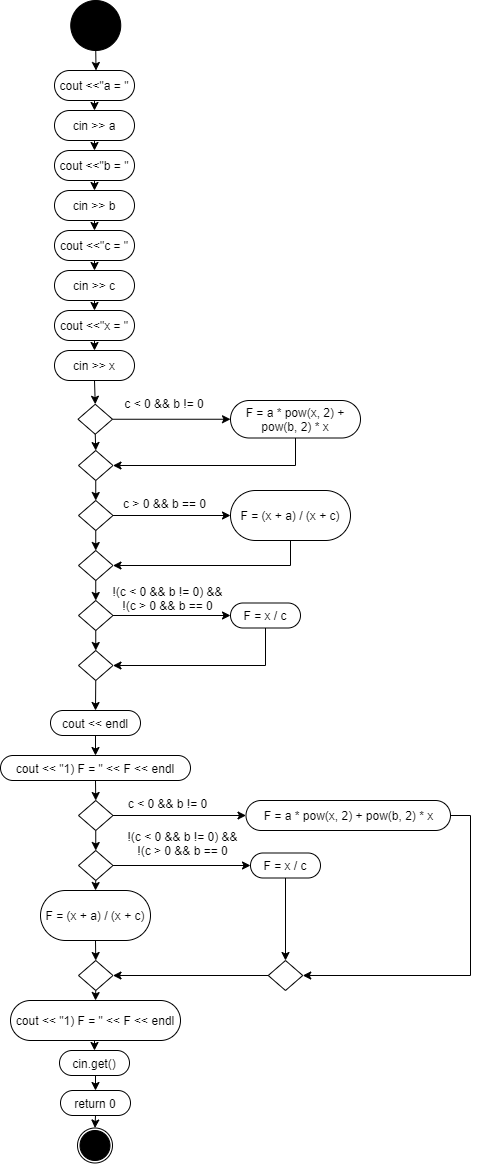

The diagram above was exported from draw.io. Its source (the exported page's mxGraphModel, read from the mxfile embedded in the PNG):
<mxGraphModel dx="1996" dy="1096" grid="1" gridSize="10" guides="1" tooltips="1" connect="1" arrows="1" fold="1" page="1" pageScale="1" pageWidth="827" pageHeight="1169" math="0" shadow="0">
  <root>
    <mxCell id="0" />
    <mxCell id="1" parent="0" />
    <mxCell id="4sxEuYs6A65DSVFYJIvA-70" value="" style="edgeStyle=orthogonalEdgeStyle;rounded=0;orthogonalLoop=1;jettySize=auto;html=1;exitX=0.5;exitY=1;exitDx=0;exitDy=0;entryX=0.519;entryY=0;entryDx=0;entryDy=0;entryPerimeter=0;" edge="1" parent="1" source="4sxEuYs6A65DSVFYJIvA-71" target="4sxEuYs6A65DSVFYJIvA-150">
      <mxGeometry relative="1" as="geometry">
        <mxPoint x="426" y="50" as="sourcePoint" />
        <mxPoint x="415.5" y="70" as="targetPoint" />
        <Array as="points" />
      </mxGeometry>
    </mxCell>
    <mxCell id="4sxEuYs6A65DSVFYJIvA-71" value="" style="ellipse;whiteSpace=wrap;html=1;aspect=fixed;fillColor=#000000;" vertex="1" parent="1">
      <mxGeometry x="390.25" width="50" height="50" as="geometry" />
    </mxCell>
    <mxCell id="4sxEuYs6A65DSVFYJIvA-76" style="edgeStyle=orthogonalEdgeStyle;rounded=0;orthogonalLoop=1;jettySize=auto;html=1;exitX=1;exitY=0.5;exitDx=0;exitDy=0;entryX=0;entryY=0.5;entryDx=0;entryDy=0;" edge="1" parent="1" source="4sxEuYs6A65DSVFYJIvA-78" target="4sxEuYs6A65DSVFYJIvA-80">
      <mxGeometry relative="1" as="geometry">
        <Array as="points">
          <mxPoint x="432" y="419" />
        </Array>
      </mxGeometry>
    </mxCell>
    <mxCell id="4sxEuYs6A65DSVFYJIvA-77" style="edgeStyle=orthogonalEdgeStyle;rounded=0;orthogonalLoop=1;jettySize=auto;html=1;exitX=0.5;exitY=1;exitDx=0;exitDy=0;entryX=0.5;entryY=0;entryDx=0;entryDy=0;" edge="1" parent="1" source="4sxEuYs6A65DSVFYJIvA-78" target="4sxEuYs6A65DSVFYJIvA-82">
      <mxGeometry relative="1" as="geometry">
        <mxPoint x="415.42857142857144" y="450" as="targetPoint" />
      </mxGeometry>
    </mxCell>
    <mxCell id="4sxEuYs6A65DSVFYJIvA-78" value="" style="rhombus;whiteSpace=wrap;html=1;fillColor=#FFFFFF;" vertex="1" parent="1">
      <mxGeometry x="397.5" y="403.75" width="34.5" height="30" as="geometry" />
    </mxCell>
    <mxCell id="4sxEuYs6A65DSVFYJIvA-79" style="edgeStyle=orthogonalEdgeStyle;rounded=0;orthogonalLoop=1;jettySize=auto;html=1;exitX=0.5;exitY=1;exitDx=0;exitDy=0;entryX=1;entryY=0.5;entryDx=0;entryDy=0;" edge="1" parent="1" source="4sxEuYs6A65DSVFYJIvA-80" target="4sxEuYs6A65DSVFYJIvA-82">
      <mxGeometry relative="1" as="geometry" />
    </mxCell>
    <mxCell id="4sxEuYs6A65DSVFYJIvA-80" value="F = a * pow(x, 2) + pow(b, 2) * x" style="rounded=1;whiteSpace=wrap;html=1;fillColor=#FFFFFF;arcSize=50;" vertex="1" parent="1">
      <mxGeometry x="550" y="400" width="130" height="37.5" as="geometry" />
    </mxCell>
    <mxCell id="4sxEuYs6A65DSVFYJIvA-81" style="edgeStyle=orthogonalEdgeStyle;rounded=0;orthogonalLoop=1;jettySize=auto;html=1;exitX=0.5;exitY=1;exitDx=0;exitDy=0;entryX=0.5;entryY=0;entryDx=0;entryDy=0;" edge="1" parent="1" source="4sxEuYs6A65DSVFYJIvA-82" target="4sxEuYs6A65DSVFYJIvA-85">
      <mxGeometry relative="1" as="geometry" />
    </mxCell>
    <mxCell id="4sxEuYs6A65DSVFYJIvA-82" value="" style="rhombus;whiteSpace=wrap;html=1;fillColor=#FFFFFF;" vertex="1" parent="1">
      <mxGeometry x="398" y="450" width="34.5" height="30" as="geometry" />
    </mxCell>
    <mxCell id="4sxEuYs6A65DSVFYJIvA-83" style="edgeStyle=orthogonalEdgeStyle;rounded=0;orthogonalLoop=1;jettySize=auto;html=1;exitX=1;exitY=0.5;exitDx=0;exitDy=0;entryX=0;entryY=0.5;entryDx=0;entryDy=0;" edge="1" parent="1" source="4sxEuYs6A65DSVFYJIvA-85" target="4sxEuYs6A65DSVFYJIvA-87">
      <mxGeometry relative="1" as="geometry" />
    </mxCell>
    <mxCell id="4sxEuYs6A65DSVFYJIvA-84" style="edgeStyle=orthogonalEdgeStyle;rounded=0;orthogonalLoop=1;jettySize=auto;html=1;exitX=0.5;exitY=1;exitDx=0;exitDy=0;entryX=0.5;entryY=0;entryDx=0;entryDy=0;" edge="1" parent="1" source="4sxEuYs6A65DSVFYJIvA-85" target="4sxEuYs6A65DSVFYJIvA-89">
      <mxGeometry relative="1" as="geometry" />
    </mxCell>
    <mxCell id="4sxEuYs6A65DSVFYJIvA-85" value="" style="rhombus;whiteSpace=wrap;html=1;fillColor=#FFFFFF;" vertex="1" parent="1">
      <mxGeometry x="398" y="500" width="34.5" height="30" as="geometry" />
    </mxCell>
    <mxCell id="4sxEuYs6A65DSVFYJIvA-86" style="edgeStyle=orthogonalEdgeStyle;rounded=0;orthogonalLoop=1;jettySize=auto;html=1;exitX=0.5;exitY=1;exitDx=0;exitDy=0;entryX=1;entryY=0.5;entryDx=0;entryDy=0;" edge="1" parent="1" source="4sxEuYs6A65DSVFYJIvA-87" target="4sxEuYs6A65DSVFYJIvA-89">
      <mxGeometry relative="1" as="geometry" />
    </mxCell>
    <mxCell id="4sxEuYs6A65DSVFYJIvA-87" value="F = (x + a) / (x + c)" style="rounded=1;whiteSpace=wrap;html=1;fillColor=#FFFFFF;arcSize=50;" vertex="1" parent="1">
      <mxGeometry x="550" y="490" width="120" height="50" as="geometry" />
    </mxCell>
    <mxCell id="4sxEuYs6A65DSVFYJIvA-88" style="edgeStyle=orthogonalEdgeStyle;rounded=0;orthogonalLoop=1;jettySize=auto;html=1;exitX=0.5;exitY=1;exitDx=0;exitDy=0;entryX=0.5;entryY=0;entryDx=0;entryDy=0;" edge="1" parent="1" source="4sxEuYs6A65DSVFYJIvA-89" target="4sxEuYs6A65DSVFYJIvA-92">
      <mxGeometry relative="1" as="geometry" />
    </mxCell>
    <mxCell id="4sxEuYs6A65DSVFYJIvA-89" value="" style="rhombus;whiteSpace=wrap;html=1;fillColor=#FFFFFF;" vertex="1" parent="1">
      <mxGeometry x="398" y="550" width="34.5" height="30" as="geometry" />
    </mxCell>
    <mxCell id="4sxEuYs6A65DSVFYJIvA-90" style="edgeStyle=orthogonalEdgeStyle;rounded=0;orthogonalLoop=1;jettySize=auto;html=1;exitX=1;exitY=0.5;exitDx=0;exitDy=0;entryX=0;entryY=0.5;entryDx=0;entryDy=0;" edge="1" parent="1" source="4sxEuYs6A65DSVFYJIvA-92" target="4sxEuYs6A65DSVFYJIvA-96">
      <mxGeometry relative="1" as="geometry" />
    </mxCell>
    <mxCell id="4sxEuYs6A65DSVFYJIvA-91" style="edgeStyle=orthogonalEdgeStyle;rounded=0;orthogonalLoop=1;jettySize=auto;html=1;exitX=0.5;exitY=1;exitDx=0;exitDy=0;entryX=0.5;entryY=0;entryDx=0;entryDy=0;" edge="1" parent="1" source="4sxEuYs6A65DSVFYJIvA-92" target="4sxEuYs6A65DSVFYJIvA-94">
      <mxGeometry relative="1" as="geometry" />
    </mxCell>
    <mxCell id="4sxEuYs6A65DSVFYJIvA-92" value="" style="rhombus;whiteSpace=wrap;html=1;fillColor=#FFFFFF;" vertex="1" parent="1">
      <mxGeometry x="398" y="600" width="34.5" height="30" as="geometry" />
    </mxCell>
    <mxCell id="4sxEuYs6A65DSVFYJIvA-93" style="edgeStyle=orthogonalEdgeStyle;rounded=0;orthogonalLoop=1;jettySize=auto;html=1;exitX=0.5;exitY=1;exitDx=0;exitDy=0;entryX=0.5;entryY=0;entryDx=0;entryDy=0;" edge="1" parent="1" source="4sxEuYs6A65DSVFYJIvA-94" target="4sxEuYs6A65DSVFYJIvA-98">
      <mxGeometry relative="1" as="geometry" />
    </mxCell>
    <mxCell id="4sxEuYs6A65DSVFYJIvA-94" value="" style="rhombus;whiteSpace=wrap;html=1;fillColor=#FFFFFF;" vertex="1" parent="1">
      <mxGeometry x="398" y="650" width="34.5" height="30" as="geometry" />
    </mxCell>
    <mxCell id="4sxEuYs6A65DSVFYJIvA-95" style="edgeStyle=orthogonalEdgeStyle;rounded=0;orthogonalLoop=1;jettySize=auto;html=1;exitX=0.5;exitY=1;exitDx=0;exitDy=0;entryX=1;entryY=0.5;entryDx=0;entryDy=0;" edge="1" parent="1" source="4sxEuYs6A65DSVFYJIvA-96" target="4sxEuYs6A65DSVFYJIvA-94">
      <mxGeometry relative="1" as="geometry" />
    </mxCell>
    <mxCell id="4sxEuYs6A65DSVFYJIvA-96" value="F = x / c" style="rounded=1;whiteSpace=wrap;html=1;fillColor=#FFFFFF;arcSize=50;" vertex="1" parent="1">
      <mxGeometry x="550" y="602.5" width="70" height="25" as="geometry" />
    </mxCell>
    <mxCell id="4sxEuYs6A65DSVFYJIvA-97" style="edgeStyle=orthogonalEdgeStyle;rounded=0;orthogonalLoop=1;jettySize=auto;html=1;exitX=0.5;exitY=1;exitDx=0;exitDy=0;entryX=0.5;entryY=0;entryDx=0;entryDy=0;" edge="1" parent="1" source="4sxEuYs6A65DSVFYJIvA-98" target="4sxEuYs6A65DSVFYJIvA-100">
      <mxGeometry relative="1" as="geometry" />
    </mxCell>
    <mxCell id="4sxEuYs6A65DSVFYJIvA-98" value="cout &amp;lt;&amp;lt; endl" style="rounded=1;whiteSpace=wrap;html=1;fillColor=#FFFFFF;arcSize=50;" vertex="1" parent="1">
      <mxGeometry x="370" y="710" width="90" height="25" as="geometry" />
    </mxCell>
    <mxCell id="4sxEuYs6A65DSVFYJIvA-99" style="edgeStyle=orthogonalEdgeStyle;rounded=0;orthogonalLoop=1;jettySize=auto;html=1;exitX=0.5;exitY=1;exitDx=0;exitDy=0;entryX=0.5;entryY=0;entryDx=0;entryDy=0;" edge="1" parent="1" source="4sxEuYs6A65DSVFYJIvA-100" target="4sxEuYs6A65DSVFYJIvA-103">
      <mxGeometry relative="1" as="geometry" />
    </mxCell>
    <mxCell id="4sxEuYs6A65DSVFYJIvA-100" value="cout &amp;lt;&amp;lt; &quot;1) F = &quot; &amp;lt;&amp;lt; F &amp;lt;&amp;lt; endl" style="rounded=1;whiteSpace=wrap;html=1;fillColor=#FFFFFF;arcSize=50;" vertex="1" parent="1">
      <mxGeometry x="320" y="755" width="190" height="25" as="geometry" />
    </mxCell>
    <mxCell id="4sxEuYs6A65DSVFYJIvA-101" style="edgeStyle=orthogonalEdgeStyle;rounded=0;orthogonalLoop=1;jettySize=auto;html=1;exitX=0.5;exitY=1;exitDx=0;exitDy=0;entryX=0.5;entryY=0;entryDx=0;entryDy=0;" edge="1" parent="1" source="4sxEuYs6A65DSVFYJIvA-103" target="4sxEuYs6A65DSVFYJIvA-106">
      <mxGeometry relative="1" as="geometry" />
    </mxCell>
    <mxCell id="4sxEuYs6A65DSVFYJIvA-102" style="edgeStyle=orthogonalEdgeStyle;rounded=0;orthogonalLoop=1;jettySize=auto;html=1;exitX=1;exitY=0.5;exitDx=0;exitDy=0;entryX=0;entryY=0.5;entryDx=0;entryDy=0;" edge="1" parent="1" source="4sxEuYs6A65DSVFYJIvA-103" target="4sxEuYs6A65DSVFYJIvA-112">
      <mxGeometry relative="1" as="geometry" />
    </mxCell>
    <mxCell id="4sxEuYs6A65DSVFYJIvA-103" value="" style="rhombus;whiteSpace=wrap;html=1;fillColor=#FFFFFF;" vertex="1" parent="1">
      <mxGeometry x="398" y="800" width="34.5" height="30" as="geometry" />
    </mxCell>
    <mxCell id="4sxEuYs6A65DSVFYJIvA-104" style="edgeStyle=orthogonalEdgeStyle;rounded=0;orthogonalLoop=1;jettySize=auto;html=1;exitX=0.5;exitY=1;exitDx=0;exitDy=0;entryX=0.5;entryY=0;entryDx=0;entryDy=0;" edge="1" parent="1" source="4sxEuYs6A65DSVFYJIvA-106" target="4sxEuYs6A65DSVFYJIvA-108">
      <mxGeometry relative="1" as="geometry" />
    </mxCell>
    <mxCell id="4sxEuYs6A65DSVFYJIvA-105" style="edgeStyle=orthogonalEdgeStyle;rounded=0;orthogonalLoop=1;jettySize=auto;html=1;exitX=1;exitY=0.5;exitDx=0;exitDy=0;entryX=0;entryY=0.5;entryDx=0;entryDy=0;" edge="1" parent="1" source="4sxEuYs6A65DSVFYJIvA-106" target="4sxEuYs6A65DSVFYJIvA-114">
      <mxGeometry relative="1" as="geometry" />
    </mxCell>
    <mxCell id="4sxEuYs6A65DSVFYJIvA-106" value="" style="rhombus;whiteSpace=wrap;html=1;fillColor=#FFFFFF;" vertex="1" parent="1">
      <mxGeometry x="398" y="850" width="34.5" height="30" as="geometry" />
    </mxCell>
    <mxCell id="4sxEuYs6A65DSVFYJIvA-107" style="edgeStyle=orthogonalEdgeStyle;rounded=0;orthogonalLoop=1;jettySize=auto;html=1;exitX=0.5;exitY=1;exitDx=0;exitDy=0;entryX=0.5;entryY=0;entryDx=0;entryDy=0;" edge="1" parent="1" source="4sxEuYs6A65DSVFYJIvA-108" target="4sxEuYs6A65DSVFYJIvA-110">
      <mxGeometry relative="1" as="geometry" />
    </mxCell>
    <mxCell id="4sxEuYs6A65DSVFYJIvA-108" value="F = (x + a) / (x + c)" style="rounded=1;whiteSpace=wrap;html=1;fillColor=#FFFFFF;arcSize=50;" vertex="1" parent="1">
      <mxGeometry x="360" y="890" width="110" height="50" as="geometry" />
    </mxCell>
    <mxCell id="4sxEuYs6A65DSVFYJIvA-132" style="edgeStyle=orthogonalEdgeStyle;rounded=0;orthogonalLoop=1;jettySize=auto;html=1;exitX=0.5;exitY=1;exitDx=0;exitDy=0;entryX=0.5;entryY=0;entryDx=0;entryDy=0;" edge="1" parent="1" source="4sxEuYs6A65DSVFYJIvA-110" target="4sxEuYs6A65DSVFYJIvA-130">
      <mxGeometry relative="1" as="geometry" />
    </mxCell>
    <mxCell id="4sxEuYs6A65DSVFYJIvA-110" value="" style="rhombus;whiteSpace=wrap;html=1;fillColor=#FFFFFF;" vertex="1" parent="1">
      <mxGeometry x="398" y="960" width="34.5" height="30" as="geometry" />
    </mxCell>
    <mxCell id="4sxEuYs6A65DSVFYJIvA-111" style="edgeStyle=orthogonalEdgeStyle;rounded=0;orthogonalLoop=1;jettySize=auto;html=1;exitX=1;exitY=0.5;exitDx=0;exitDy=0;entryX=1;entryY=0.5;entryDx=0;entryDy=0;" edge="1" parent="1" source="4sxEuYs6A65DSVFYJIvA-112" target="4sxEuYs6A65DSVFYJIvA-116">
      <mxGeometry relative="1" as="geometry" />
    </mxCell>
    <mxCell id="4sxEuYs6A65DSVFYJIvA-112" value="F = a * pow(x, 2) + pow(b, 2) * x" style="rounded=1;whiteSpace=wrap;html=1;fillColor=#FFFFFF;arcSize=50;" vertex="1" parent="1">
      <mxGeometry x="565.5" y="800" width="204.5" height="30" as="geometry" />
    </mxCell>
    <mxCell id="4sxEuYs6A65DSVFYJIvA-113" style="edgeStyle=orthogonalEdgeStyle;rounded=0;orthogonalLoop=1;jettySize=auto;html=1;exitX=0.5;exitY=1;exitDx=0;exitDy=0;entryX=0.5;entryY=0;entryDx=0;entryDy=0;" edge="1" parent="1" source="4sxEuYs6A65DSVFYJIvA-114" target="4sxEuYs6A65DSVFYJIvA-116">
      <mxGeometry relative="1" as="geometry" />
    </mxCell>
    <mxCell id="4sxEuYs6A65DSVFYJIvA-114" value="F = x / c" style="rounded=1;whiteSpace=wrap;html=1;fillColor=#FFFFFF;arcSize=50;" vertex="1" parent="1">
      <mxGeometry x="570" y="852.5" width="70" height="25" as="geometry" />
    </mxCell>
    <mxCell id="4sxEuYs6A65DSVFYJIvA-115" style="edgeStyle=orthogonalEdgeStyle;rounded=0;orthogonalLoop=1;jettySize=auto;html=1;exitX=0;exitY=0.5;exitDx=0;exitDy=0;entryX=1;entryY=0.5;entryDx=0;entryDy=0;" edge="1" parent="1" source="4sxEuYs6A65DSVFYJIvA-116" target="4sxEuYs6A65DSVFYJIvA-110">
      <mxGeometry relative="1" as="geometry" />
    </mxCell>
    <mxCell id="4sxEuYs6A65DSVFYJIvA-116" value="" style="rhombus;whiteSpace=wrap;html=1;fillColor=#FFFFFF;" vertex="1" parent="1">
      <mxGeometry x="587.75" y="960" width="34.5" height="30" as="geometry" />
    </mxCell>
    <mxCell id="4sxEuYs6A65DSVFYJIvA-119" style="edgeStyle=orthogonalEdgeStyle;rounded=0;orthogonalLoop=1;jettySize=auto;html=1;exitX=0.5;exitY=1;exitDx=0;exitDy=0;entryX=0.5;entryY=0;entryDx=0;entryDy=0;" edge="1" parent="1" source="4sxEuYs6A65DSVFYJIvA-120" target="4sxEuYs6A65DSVFYJIvA-126">
      <mxGeometry relative="1" as="geometry" />
    </mxCell>
    <mxCell id="4sxEuYs6A65DSVFYJIvA-120" value="return 0" style="rounded=1;whiteSpace=wrap;html=1;fillColor=#FFFFFF;arcSize=50;" vertex="1" parent="1">
      <mxGeometry x="380" y="1090" width="70" height="25" as="geometry" />
    </mxCell>
    <mxCell id="4sxEuYs6A65DSVFYJIvA-121" value="c &amp;lt; 0 &amp;amp;&amp;amp; b != 0" style="rounded=1;whiteSpace=wrap;html=1;fillColor=none;arcSize=50;strokeColor=none;" vertex="1" parent="1">
      <mxGeometry x="415" y="790" width="145" height="25" as="geometry" />
    </mxCell>
    <mxCell id="4sxEuYs6A65DSVFYJIvA-122" value="c &amp;gt; 0 &amp;amp;&amp;amp; b == 0" style="rounded=1;whiteSpace=wrap;html=1;fillColor=none;arcSize=50;strokeColor=none;" vertex="1" parent="1">
      <mxGeometry x="427.5" y="490" width="112.5" height="25" as="geometry" />
    </mxCell>
    <mxCell id="4sxEuYs6A65DSVFYJIvA-123" value="c &amp;lt; 0 &amp;amp;&amp;amp; b != 0" style="rounded=1;whiteSpace=wrap;html=1;fillColor=none;arcSize=50;strokeColor=none;" vertex="1" parent="1">
      <mxGeometry x="423.75" y="390" width="120" height="25" as="geometry" />
    </mxCell>
    <mxCell id="4sxEuYs6A65DSVFYJIvA-124" value="!(c &amp;lt; 0 &amp;amp;&amp;amp; b != 0) &amp;amp;&amp;amp;&lt;br&gt;!(c &amp;gt; 0 &amp;amp;&amp;amp; b == 0" style="rounded=1;whiteSpace=wrap;html=1;fillColor=none;arcSize=50;strokeColor=none;" vertex="1" parent="1">
      <mxGeometry x="415" y="585" width="145" height="25" as="geometry" />
    </mxCell>
    <mxCell id="4sxEuYs6A65DSVFYJIvA-125" value="!(c &amp;lt; 0 &amp;amp;&amp;amp; b != 0) &amp;amp;&amp;amp;&lt;br&gt;!(c &amp;gt; 0 &amp;amp;&amp;amp; b == 0" style="rounded=1;whiteSpace=wrap;html=1;fillColor=none;arcSize=50;strokeColor=none;" vertex="1" parent="1">
      <mxGeometry x="415" y="830" width="175" height="25" as="geometry" />
    </mxCell>
    <mxCell id="4sxEuYs6A65DSVFYJIvA-126" value="" style="ellipse;whiteSpace=wrap;html=1;aspect=fixed;fillColor=none;" vertex="1" parent="1">
      <mxGeometry x="397" y="1127.5" width="35" height="35" as="geometry" />
    </mxCell>
    <mxCell id="4sxEuYs6A65DSVFYJIvA-127" value="" style="ellipse;whiteSpace=wrap;html=1;aspect=fixed;fillColor=#000000;" vertex="1" parent="1">
      <mxGeometry x="399.5" y="1130" width="30" height="30" as="geometry" />
    </mxCell>
    <mxCell id="4sxEuYs6A65DSVFYJIvA-129" style="edgeStyle=orthogonalEdgeStyle;rounded=0;orthogonalLoop=1;jettySize=auto;html=1;exitX=0.5;exitY=1;exitDx=0;exitDy=0;entryX=0.5;entryY=0;entryDx=0;entryDy=0;" edge="1" parent="1" source="4sxEuYs6A65DSVFYJIvA-128" target="4sxEuYs6A65DSVFYJIvA-120">
      <mxGeometry relative="1" as="geometry" />
    </mxCell>
    <mxCell id="4sxEuYs6A65DSVFYJIvA-128" value="cin.get()" style="rounded=1;whiteSpace=wrap;html=1;fillColor=#FFFFFF;arcSize=50;" vertex="1" parent="1">
      <mxGeometry x="379" y="1050" width="70" height="25" as="geometry" />
    </mxCell>
    <mxCell id="4sxEuYs6A65DSVFYJIvA-131" style="edgeStyle=orthogonalEdgeStyle;rounded=0;orthogonalLoop=1;jettySize=auto;html=1;exitX=0.5;exitY=1;exitDx=0;exitDy=0;entryX=0.5;entryY=0;entryDx=0;entryDy=0;" edge="1" parent="1" source="4sxEuYs6A65DSVFYJIvA-130" target="4sxEuYs6A65DSVFYJIvA-128">
      <mxGeometry relative="1" as="geometry" />
    </mxCell>
    <mxCell id="4sxEuYs6A65DSVFYJIvA-130" value="&lt;span&gt;cout &amp;lt;&amp;lt; &quot;1) F = &quot; &amp;lt;&amp;lt; F &amp;lt;&amp;lt; endl&lt;/span&gt;" style="rounded=1;whiteSpace=wrap;html=1;arcSize=50;" vertex="1" parent="1">
      <mxGeometry x="330" y="1000" width="170" height="40" as="geometry" />
    </mxCell>
    <mxCell id="4sxEuYs6A65DSVFYJIvA-153" style="edgeStyle=orthogonalEdgeStyle;rounded=0;orthogonalLoop=1;jettySize=auto;html=1;exitX=0.5;exitY=1;exitDx=0;exitDy=0;entryX=0.5;entryY=0;entryDx=0;entryDy=0;" edge="1" parent="1" source="4sxEuYs6A65DSVFYJIvA-150" target="4sxEuYs6A65DSVFYJIvA-152">
      <mxGeometry relative="1" as="geometry" />
    </mxCell>
    <mxCell id="4sxEuYs6A65DSVFYJIvA-150" value="&lt;span&gt;cout &amp;lt;&amp;lt;&quot;a = &quot;&lt;/span&gt;" style="rounded=1;whiteSpace=wrap;html=1;arcSize=50;" vertex="1" parent="1">
      <mxGeometry x="374" y="70" width="80" height="30" as="geometry" />
    </mxCell>
    <mxCell id="4sxEuYs6A65DSVFYJIvA-157" style="edgeStyle=orthogonalEdgeStyle;rounded=0;orthogonalLoop=1;jettySize=auto;html=1;exitX=0.5;exitY=1;exitDx=0;exitDy=0;entryX=0.5;entryY=0;entryDx=0;entryDy=0;" edge="1" parent="1" source="4sxEuYs6A65DSVFYJIvA-152" target="4sxEuYs6A65DSVFYJIvA-154">
      <mxGeometry relative="1" as="geometry" />
    </mxCell>
    <mxCell id="4sxEuYs6A65DSVFYJIvA-152" value="cin &amp;gt;&amp;gt; a" style="rounded=1;whiteSpace=wrap;html=1;arcSize=50;" vertex="1" parent="1">
      <mxGeometry x="374" y="110" width="80" height="30" as="geometry" />
    </mxCell>
    <mxCell id="4sxEuYs6A65DSVFYJIvA-158" style="edgeStyle=orthogonalEdgeStyle;rounded=0;orthogonalLoop=1;jettySize=auto;html=1;exitX=0.5;exitY=1;exitDx=0;exitDy=0;entryX=0.5;entryY=0;entryDx=0;entryDy=0;" edge="1" parent="1" source="4sxEuYs6A65DSVFYJIvA-154" target="4sxEuYs6A65DSVFYJIvA-155">
      <mxGeometry relative="1" as="geometry" />
    </mxCell>
    <mxCell id="4sxEuYs6A65DSVFYJIvA-154" value="&lt;span&gt;cout &amp;lt;&amp;lt;&quot;b = &quot;&lt;/span&gt;" style="rounded=1;whiteSpace=wrap;html=1;arcSize=50;" vertex="1" parent="1">
      <mxGeometry x="374" y="150" width="80" height="30" as="geometry" />
    </mxCell>
    <mxCell id="4sxEuYs6A65DSVFYJIvA-159" style="edgeStyle=orthogonalEdgeStyle;rounded=0;orthogonalLoop=1;jettySize=auto;html=1;exitX=0.5;exitY=1;exitDx=0;exitDy=0;entryX=0.5;entryY=0;entryDx=0;entryDy=0;" edge="1" parent="1" source="4sxEuYs6A65DSVFYJIvA-155" target="4sxEuYs6A65DSVFYJIvA-156">
      <mxGeometry relative="1" as="geometry" />
    </mxCell>
    <mxCell id="4sxEuYs6A65DSVFYJIvA-155" value="cin &amp;gt;&amp;gt; b" style="rounded=1;whiteSpace=wrap;html=1;arcSize=50;" vertex="1" parent="1">
      <mxGeometry x="374" y="190" width="80" height="30" as="geometry" />
    </mxCell>
    <mxCell id="4sxEuYs6A65DSVFYJIvA-161" style="edgeStyle=orthogonalEdgeStyle;rounded=0;orthogonalLoop=1;jettySize=auto;html=1;exitX=0.5;exitY=1;exitDx=0;exitDy=0;entryX=0.5;entryY=0;entryDx=0;entryDy=0;" edge="1" parent="1" source="4sxEuYs6A65DSVFYJIvA-156" target="4sxEuYs6A65DSVFYJIvA-160">
      <mxGeometry relative="1" as="geometry" />
    </mxCell>
    <mxCell id="4sxEuYs6A65DSVFYJIvA-156" value="&lt;span&gt;cout &amp;lt;&amp;lt;&quot;c = &quot;&lt;/span&gt;" style="rounded=1;whiteSpace=wrap;html=1;arcSize=50;" vertex="1" parent="1">
      <mxGeometry x="374" y="230" width="80" height="30" as="geometry" />
    </mxCell>
    <mxCell id="4sxEuYs6A65DSVFYJIvA-163" style="edgeStyle=orthogonalEdgeStyle;rounded=0;orthogonalLoop=1;jettySize=auto;html=1;exitX=0.5;exitY=1;exitDx=0;exitDy=0;entryX=0.5;entryY=0;entryDx=0;entryDy=0;" edge="1" parent="1" source="4sxEuYs6A65DSVFYJIvA-160" target="4sxEuYs6A65DSVFYJIvA-162">
      <mxGeometry relative="1" as="geometry" />
    </mxCell>
    <mxCell id="4sxEuYs6A65DSVFYJIvA-160" value="cin &amp;gt;&amp;gt; c" style="rounded=1;whiteSpace=wrap;html=1;arcSize=50;" vertex="1" parent="1">
      <mxGeometry x="374" y="270" width="80" height="30" as="geometry" />
    </mxCell>
    <mxCell id="4sxEuYs6A65DSVFYJIvA-165" style="edgeStyle=orthogonalEdgeStyle;rounded=0;orthogonalLoop=1;jettySize=auto;html=1;exitX=0.5;exitY=1;exitDx=0;exitDy=0;entryX=0.5;entryY=0;entryDx=0;entryDy=0;" edge="1" parent="1" source="4sxEuYs6A65DSVFYJIvA-162" target="4sxEuYs6A65DSVFYJIvA-164">
      <mxGeometry relative="1" as="geometry" />
    </mxCell>
    <mxCell id="4sxEuYs6A65DSVFYJIvA-162" value="&lt;span&gt;cout &amp;lt;&amp;lt;&quot;x = &quot;&lt;/span&gt;" style="rounded=1;whiteSpace=wrap;html=1;arcSize=50;" vertex="1" parent="1">
      <mxGeometry x="374" y="310" width="80" height="30" as="geometry" />
    </mxCell>
    <mxCell id="4sxEuYs6A65DSVFYJIvA-166" style="edgeStyle=orthogonalEdgeStyle;rounded=0;orthogonalLoop=1;jettySize=auto;html=1;exitX=0.5;exitY=1;exitDx=0;exitDy=0;entryX=0.5;entryY=0;entryDx=0;entryDy=0;" edge="1" parent="1" source="4sxEuYs6A65DSVFYJIvA-164" target="4sxEuYs6A65DSVFYJIvA-78">
      <mxGeometry relative="1" as="geometry" />
    </mxCell>
    <mxCell id="4sxEuYs6A65DSVFYJIvA-164" value="cin &amp;gt;&amp;gt; x" style="rounded=1;whiteSpace=wrap;html=1;arcSize=50;" vertex="1" parent="1">
      <mxGeometry x="374" y="350" width="80" height="30" as="geometry" />
    </mxCell>
  </root>
</mxGraphModel>